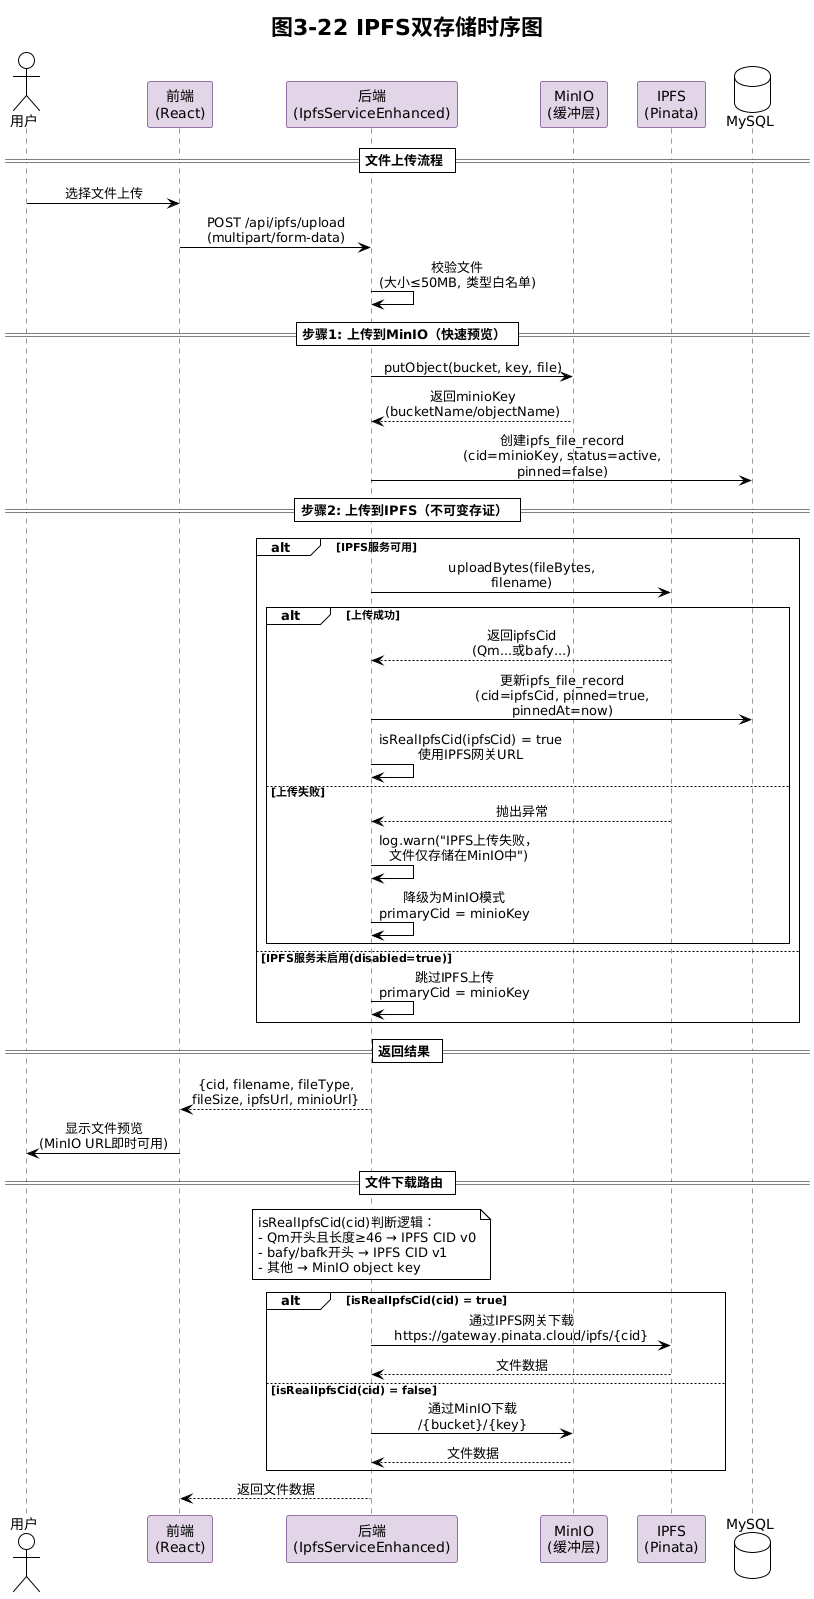

The diagram above was rendered by PlantUML. Its source (embedded in the PNG):
@startuml
!theme plain
skinparam backgroundColor white
skinparam sequenceMessageAlign center
skinparam sequenceBoxBorderColor #555555
skinparam sequenceBoxFontSize 12
skinparam sequenceParticipantBorderColor #9673A6
skinparam sequenceParticipantBackgroundColor #E1D5E7
skinparam sequenceLifeLineBorderColor #999999
skinparam maxMessageSize 200

title 图3-22 IPFS双存储时序图

actor "用户" as User
participant "前端\n(React)" as Frontend
participant "后端\n(IpfsServiceEnhanced)" as Backend
participant "MinIO\n(缓冲层)" as MinIO
participant "IPFS\n(Pinata)" as IPFS
database "MySQL" as MySQL

== 文件上传流程 ==

User -> Frontend : 选择文件上传
Frontend -> Backend : POST /api/ipfs/upload\n(multipart/form-data)
Backend -> Backend : 校验文件\n(大小≤50MB, 类型白名单)

== 步骤1: 上传到MinIO（快速预览） ==

Backend -> MinIO : putObject(bucket, key, file)
MinIO --> Backend : 返回minioKey\n(bucketName/objectName)
Backend -> MySQL : 创建ipfs_file_record\n(cid=minioKey, status=active,\npinned=false)

== 步骤2: 上传到IPFS（不可变存证） ==

alt IPFS服务可用
    Backend -> IPFS : uploadBytes(fileBytes, filename)
    alt 上传成功
        IPFS --> Backend : 返回ipfsCid\n(Qm...或bafy...)
        Backend -> MySQL : 更新ipfs_file_record\n(cid=ipfsCid, pinned=true,\npinnedAt=now)
        Backend -> Backend : isRealIpfsCid(ipfsCid) = true\n使用IPFS网关URL
    else 上传失败
        IPFS --> Backend : 抛出异常
        Backend -> Backend : log.warn("IPFS上传失败，\n文件仅存储在MinIO中")
        Backend -> Backend : 降级为MinIO模式\nprimaryCid = minioKey
    end
else IPFS服务未启用(disabled=true)
    Backend -> Backend : 跳过IPFS上传\nprimaryCid = minioKey
end

== 返回结果 ==

Backend --> Frontend : {cid, filename, fileType,\nfileSize, ipfsUrl, minioUrl}
Frontend -> User : 显示文件预览\n(MinIO URL即时可用)

== 文件下载路由 ==

note over Backend
  isRealIpfsCid(cid)判断逻辑：
  - Qm开头且长度≥46 → IPFS CID v0
  - bafy/bafk开头 → IPFS CID v1
  - 其他 → MinIO object key
end note

alt isRealIpfsCid(cid) = true
    Backend -> IPFS : 通过IPFS网关下载\nhttps://gateway.pinata.cloud/ipfs/{cid}
    IPFS --> Backend : 文件数据
else isRealIpfsCid(cid) = false
    Backend -> MinIO : 通过MinIO下载\n/{bucket}/{key}
    MinIO --> Backend : 文件数据
end

Backend --> Frontend : 返回文件数据
@enduml